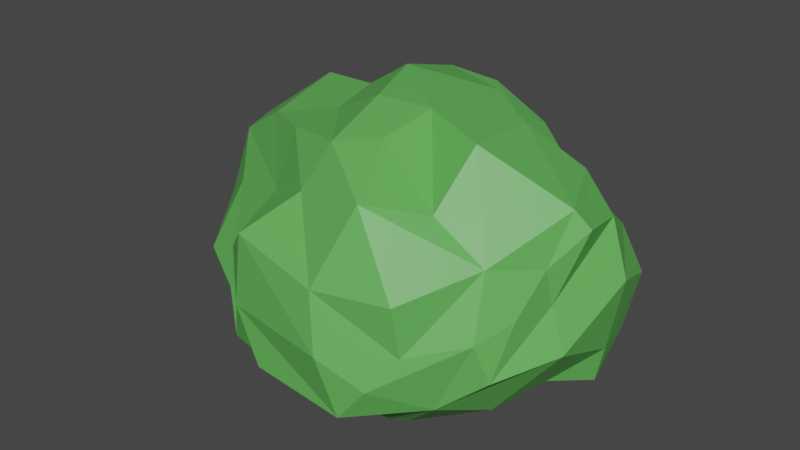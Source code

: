# Source: Bush3UV.blend  (saved by Blender 2.82.7; exported with 4.5.12 LTS)
import bpy
from mathutils import Matrix  # noqa: F401  (used for matrix-valued properties, if any)

bpy.ops.wm.read_factory_settings(use_empty=True)
scene = bpy.context.scene
scene.name = 'Scene'

# ---- collections
col_bush_3 = bpy.data.collections.new('Bush 3'); scene.collection.children.link(col_bush_3)

# ---- materials (node trees are filled in below, after node groups)
mat_material_001 = bpy.data.materials.new('Material.001')
mat_material_001.use_transparent_shadow = False

# ---- material node trees
mat_material_001.use_nodes = True; mat_material_001.node_tree.nodes.clear()
_N = mat_material_001.node_tree.nodes; _L = mat_material_001.node_tree.links
n0 = _N.new('ShaderNodeOutputMaterial'); n0.name = 'Material Output'; n0.location = (300, 300)
n1 = _N.new('ShaderNodeBsdfPrincipled'); n1.name = 'Principled BSDF'; n1.location = (10, 300)
n1.distribution = 'GGX'
n1.subsurface_method = 'BURLEY'
n1.inputs[0].default_value = (0.1154, 0.4571, 0.0918, 1.0)
n1.inputs[3].default_value = 1.45
n1.inputs[27].default_value = (0.0, 0.0, 0.0, 1.0)
n1.inputs[28].default_value = 1.0
_L.new(n1.outputs[0], n0.inputs[0])
n0.is_active_output = True

# ---- world
world_world = bpy.data.worlds.new('World'); scene.world = world_world
world_world.use_nodes = True; world_world.node_tree.nodes.clear()
_N = world_world.node_tree.nodes; _L = world_world.node_tree.links
n0 = _N.new('ShaderNodeOutputWorld'); n0.name = 'World Output'; n0.location = (300, 300)
n1 = _N.new('ShaderNodeBackground'); n1.name = 'Background'; n1.location = (10, 300)
n1.inputs[0].default_value = (0.05088, 0.05088, 0.05088, 1.0)
_L.new(n1.outputs[0], n0.inputs[0])
n0.is_active_output = True
world_world.color = (0.05088, 0.05088, 0.05088)
world_world.use_sun_shadow = False
world_world.sun_shadow_jitter_overblur = 0.0

# ---- meshes
me_sphere_011 = bpy.data.meshes.new('Sphere.011')
me_sphere_011.from_pydata([(-2.431, -1.408, 1.086), (-2.465, -1.296, 0.5256), (-3.196, -0.4169, 0.462), (-1.432, -0.1818, 2.396), (-1.888, -1.566, 1.468), (-1.808, -0.7224, 2.181), (-1.623, -1.518, 0.5363), (-2.879, -0.9076, 1.277), (-0.6221, -0.4939, 2.809), (-0.5553, -1.277, 1.744), (-0.5555, -1.146, 2.175), (-0.6067, -1.546, 0.4865), (-2.731, 0.3875, 1.741), (-2.646, 1.372, 1.075), (-3.514, 0.7572, 0.5205), (-3.251, 1.907, 0.3212), (-1.548, 0.539, 2.327), (-1.491, 1.102, 2.383), (-1.665, 0.2945, 2.347), (-1.398, 1.746, 1.511), (-1.351, 2.669, 1.103), (-2.249, 2.526, 0.6125), (-1.211, 2.751, 0.2807), (-1.115, 0.3769, 2.735), (-1.014, 1.577, 2.669), (-0.4138, 2.176, 1.959), (-0.1792, 2.876, 1.542), (-0.3482, 3.187, 0.3311), (-3.207, -1.264, -0.6626), (-3.825, -0.09175, -0.5831), (-2.821, -1.206, -1.424), (-2.888, -0.4685, -1.465), (-2.213, -1.513, -0.6336), (-2.311, -1.459, -1.8), (-2.644, -0.6291, -2.111), (-1.651, -1.601, -2.726), (-1.671, -0.4432, -3.29), (-0.3471, -1.532, -0.8613), (-0.5658, -1.548, -2.133), (-0.7113, -1.587, -2.596), (-0.865, -0.5369, -3.285), (-4.139, 0.6473, -0.4689), (-3.846, 1.742, -0.7382), (-3.402, 0.1578, -1.111), (-3.4, 1.089, -1.386), (-2.56, 2.691, -0.9714), (-1.41, 2.834, -0.6998), (-2.198, -0.09097, -1.941), (-2.043, 1.44, -1.996), (-1.32, 2.541, -1.677), (-1.517, 0.4927, -3.012), (-1.691, 0.9798, -2.895), (-0.7727, 3.259, -0.8606), (-0.668, 2.99, -1.893), (-0.3669, 0.8383, -3.173), (-0.4257, 1.679, -2.842), (-0.1636, 2.671, -2.493), (1.01, -0.6306, 2.849), (0.8737, -1.468, 1.531), (1.006, -0.9414, 1.95), (0.4954, -1.526, 0.1261), (1.433, -0.07871, 2.738), (1.249, -1.333, 1.509), (2.066, -0.4913, 1.978), (1.35, -1.471, 0.3821), (2.365, -0.9159, 0.9741), (2.787, 0.1013, 1.673), (3.307, 0.2587, 0.6537), (0.7433, 0.3507, 3.009), (0.5185, 1.272, 2.82), (0.8827, 2.453, 2.202), (0.4167, 2.937, 1.12), (0.5794, 3.168, 0.2243), (1.77, 0.4389, 2.383), (1.694, 1.266, 2.479), (2.582, 0.6957, 1.802), (2.442, 1.653, 1.395), (1.61, 2.239, 1.479), (3.063, 2.313, 0.224), (1.734, 3.071, 0.6973), (2.862, 0.9305, 1.229), (2.942, 1.516, 0.6505), (2.992, 0.9062, 0.5244), (3.308, 2.049, 0.1402), (0.9225, -1.518, -1.055), (0.9141, -1.419, -1.819), (0.769, -1.195, -2.588), (0.2954, -0.4353, -2.968), (1.792, -1.41, -0.7197), (2.468, -1.227, -1.663), (2.198, -0.5443, -2.166), (1.243, -0.4196, -2.462), (2.358, -0.9888, -0.1002), (3.275, -0.2623, -0.6347), (3.091, -0.9761, -0.7394), (3.117, -0.3258, -1.41), (0.7459, 3.094, -1.205), (0.9019, 2.238, -2.354), (0.7553, 2.504, -1.793), (0.5971, 0.8961, -3.257), (0.6794, 1.538, -3.076), (2.463, 2.326, -1.041), (1.619, 2.918, -0.697), (2.521, 0.5509, -1.764), (1.954, 1.902, -1.598), (1.342, 2.341, -1.387), (1.712, 0.1454, -2.762), (1.507, 1.409, -2.417), (3.49, 0.9786, -0.6574), (3.125, 1.855, -0.7817), (3.266, 0.631, -1.6), (2.941, 1.422, -1.437)], [], [(1, 0, 7, 2), (7, 0, 4, 5), (6, 4, 0, 1), (5, 4, 9, 10), (10, 8, 3, 5), (11, 9, 4, 6), (14, 12, 13, 15), (5, 3, 16, 18), (18, 16, 17, 19), (13, 12, 18, 19), (7, 5, 18, 12), (14, 2, 7, 12), (15, 13, 19, 21), (21, 19, 20, 22), (16, 3, 8, 23), (17, 16, 23, 24), (19, 17, 24, 25), (20, 19, 25, 26), (22, 20, 26, 27), (28, 1, 2, 29), (30, 28, 29, 31), (32, 6, 1, 28), (33, 32, 28, 30), (34, 33, 30, 31), (35, 33, 34, 36), (37, 11, 6, 32), (38, 37, 32, 33), (39, 38, 33, 35), (40, 39, 35, 36), (29, 2, 14, 41), (41, 14, 15, 42), (31, 29, 41, 43), (43, 41, 42, 44), (42, 15, 21, 45), (45, 21, 22, 46), (47, 34, 31, 43), (48, 47, 43, 44), (44, 42, 45, 48), (48, 45, 46, 49), (36, 34, 47, 50), (50, 47, 48, 51), (46, 22, 27, 52), (49, 46, 52, 53), (54, 40, 36, 50), (55, 54, 50, 51), (51, 48, 49, 55), (55, 49, 53, 56), (10, 9, 58, 59), (59, 57, 8, 10), (60, 58, 9, 11), (59, 58, 62, 63), (63, 61, 57, 59), (64, 62, 58, 60), (65, 63, 62, 64), (67, 66, 63, 65), (23, 8, 57, 68), (24, 23, 68, 69), (25, 24, 69, 70), (26, 25, 70, 71), (27, 26, 71, 72), (68, 57, 61, 73), (69, 68, 73, 74), (75, 73, 61, 63), (76, 74, 73, 75), (70, 69, 74, 76), (71, 70, 76, 77), (79, 77, 76, 78), (72, 71, 77, 79), (75, 63, 66, 80), (76, 75, 80, 81), (82, 80, 66, 67), (83, 81, 80, 82), (78, 76, 81, 83), (84, 60, 11, 37), (85, 84, 37, 38), (86, 85, 38, 39), (87, 86, 39, 40), (88, 64, 60, 84), (92, 65, 64, 88), (89, 88, 84, 85), (90, 89, 85, 86), (91, 90, 86, 87), (93, 67, 65, 92), (94, 92, 88, 89), (95, 93, 92, 94), (95, 94, 89, 90), (52, 27, 72, 96), (53, 52, 96, 98), (99, 87, 40, 54), (100, 99, 54, 55), (97, 100, 55, 56), (56, 53, 98, 97), (102, 79, 78, 101), (96, 72, 79, 102), (105, 102, 101, 104), (105, 104, 97, 98), (98, 96, 102, 105), (106, 103, 90, 91), (106, 91, 87, 99), (107, 104, 103, 106), (107, 106, 99, 100), (100, 97, 104, 107), (108, 82, 67, 93), (109, 83, 82, 108), (101, 78, 83, 109), (110, 108, 93, 95), (110, 95, 90, 103), (111, 109, 108, 110), (111, 110, 103, 104), (104, 101, 109, 111)])
_uv = me_sphere_011.uv_layers.new(name='UVMap')
_uv.uv.foreach_set('vector', [0.7682, 0.1127, 0.8163, 0.103, 0.8327, 0.146, 0.7627, 0.1881, 0.8327, 0.146, 0.8163, 0.103, 0.8491, 0.0895, 0.9103, 0.1619, 0.7691, 0.09359, 0.8491, 0.0895, 0.8163, 0.103, 0.7682, 0.1127, 0.9103, 0.1619, 0.8491, 0.0895, 0.8728, 0.1143, 0.9098, 0.1255, 0.9098, 0.1255, 0.9642, 0.1815, 0.9288, 0.2083, 0.9103, 0.1619, 0.2356, 0.5256, 0.1276, 0.5487, 0.1513, 0.5239, 0.2313, 0.528, 0.7677, 0.2889, 0.8725, 0.2572, 0.8154, 0.3417, 0.7506, 0.3876, 0.9103, 0.1619, 0.9288, 0.2083, 0.9229, 0.2702, 0.9246, 0.2492, 0.9246, 0.2492, 0.9229, 0.2702, 0.9277, 0.3186, 0.8528, 0.3738, 0.8154, 0.3417, 0.8725, 0.2572, 0.9246, 0.2492, 0.8528, 0.3738, 0.8327, 0.146, 0.9103, 0.1619, 0.9246, 0.2492, 0.8725, 0.2572, 0.7677, 0.2889, 0.7627, 0.1881, 0.8327, 0.146, 0.8725, 0.2572, 0.7506, 0.3876, 0.8154, 0.3417, 0.8528, 0.3738, 0.7757, 0.4408, 0.7757, 0.4408, 0.8528, 0.3738, 0.8178, 0.4531, 0.7472, 0.4601, 0.9229, 0.2702, 0.9288, 0.2083, 0.9642, 0.1815, 0.9579, 0.2563, 0.9277, 0.3186, 0.9229, 0.2702, 0.9579, 0.2563, 0.9522, 0.3593, 0.8528, 0.3738, 0.9277, 0.3186, 0.9522, 0.3593, 0.8913, 0.4107, 0.8178, 0.4531, 0.8528, 0.3738, 0.8913, 0.4107, 0.8555, 0.4708, 0.7472, 0.4601, 0.8178, 0.4531, 0.8555, 0.4708, 0.7515, 0.4976, 0.6662, 0.1154, 0.7682, 0.1127, 0.7627, 0.1881, 0.673, 0.2161, 0.6008, 0.1204, 0.6662, 0.1154, 0.673, 0.2161, 0.5973, 0.1837, 0.6687, 0.09403, 0.7691, 0.09359, 0.7682, 0.1127, 0.6662, 0.1154, 0.5685, 0.09867, 0.6687, 0.09403, 0.6662, 0.1154, 0.6008, 0.1204, 0.5419, 0.1699, 0.5685, 0.09867, 0.6008, 0.1204, 0.5973, 0.1837, 0.489, 0.08645, 0.5685, 0.09867, 0.5419, 0.1699, 0.4406, 0.1859, 0.6491, 0.09241, 0.7648, 0.09118, 0.7691, 0.09359, 0.6687, 0.09403, 0.54, 0.09102, 0.6491, 0.09241, 0.6687, 0.09403, 0.5685, 0.09867, 0.5002, 0.08765, 0.54, 0.09102, 0.5685, 0.09867, 0.489, 0.08645, 0.5594, 0.6123, 0.5002, 0.5221, 0.5114, 0.5209, 0.5598, 0.6203, 0.673, 0.2161, 0.7627, 0.1881, 0.7677, 0.2889, 0.6828, 0.2795, 0.6828, 0.2795, 0.7677, 0.2889, 0.7506, 0.3876, 0.6597, 0.3735, 0.5973, 0.1837, 0.673, 0.2161, 0.6828, 0.2795, 0.6277, 0.2375, 0.6277, 0.2375, 0.6828, 0.2795, 0.6597, 0.3735, 0.604, 0.3174, 0.6597, 0.3735, 0.7506, 0.3876, 0.7757, 0.4408, 0.6397, 0.455, 0.6397, 0.455, 0.7757, 0.4408, 0.7472, 0.4601, 0.663, 0.4673, 0.5564, 0.2161, 0.5419, 0.1699, 0.5973, 0.1837, 0.6277, 0.2375, 0.5517, 0.3476, 0.5564, 0.2161, 0.6277, 0.2375, 0.604, 0.3174, 0.604, 0.3174, 0.6597, 0.3735, 0.6397, 0.455, 0.5517, 0.3476, 0.5517, 0.3476, 0.6397, 0.455, 0.663, 0.4673, 0.5791, 0.4421, 0.4406, 0.1859, 0.5419, 0.1699, 0.5564, 0.2161, 0.4644, 0.2662, 0.4644, 0.2662, 0.5564, 0.2161, 0.5517, 0.3476, 0.4745, 0.3081, 0.663, 0.4673, 0.7472, 0.4601, 0.7515, 0.4976, 0.6492, 0.5038, 0.5791, 0.4421, 0.663, 0.4673, 0.6492, 0.5038, 0.5605, 0.4806, 0.4507, 0.2959, 0.441, 0.1778, 0.4406, 0.1859, 0.4644, 0.2662, 0.479, 0.3681, 0.4507, 0.2959, 0.4644, 0.2662, 0.4745, 0.3081, 0.4745, 0.3081, 0.5517, 0.3476, 0.5791, 0.4421, 0.479, 0.3681, 0.479, 0.3681, 0.5791, 0.4421, 0.5605, 0.4806, 0.509, 0.4532, 0.09063, 0.56, 0.1276, 0.5487, 0.1459, 0.5323, 0.1099, 0.5775, 0.1099, 0.5775, 0.0327, 0.6042, 0.03618, 0.616, 0.09063, 0.56, 0.7339, 0.09292, 0.8545, 0.09791, 0.8728, 0.1143, 0.7648, 0.09118, 0.1099, 0.5775, 0.1459, 0.5323, 0.1478, 0.5439, 0.1075, 0.6162, 0.1075, 0.6162, 0.04223, 0.6516, 0.0327, 0.6042, 0.1099, 0.5775, 0.2445, 0.532, 0.1478, 0.5439, 0.1459, 0.5323, 0.2665, 0.5274, 0.1937, 0.5797, 0.1075, 0.6162, 0.1478, 0.5439, 0.2445, 0.532, 0.2212, 0.6806, 0.1337, 0.6671, 0.1075, 0.6162, 0.1937, 0.5797, 0.9579, 0.2563, 0.9642, 0.1815, 0.9677, 0.1698, 0.9814, 0.254, 0.9522, 0.3593, 0.9579, 0.2563, 0.9814, 0.254, 0.9652, 0.3331, 0.8913, 0.4107, 0.9522, 0.3593, 0.9652, 0.3331, 0.9121, 0.4346, 0.1449, 0.9053, 0.1091, 0.8452, 0.08829, 0.869, 0.1812, 0.9105, 0.2489, 0.932, 0.1449, 0.9053, 0.1812, 0.9105, 0.2581, 0.9304, 0.019, 0.6885, 0.0327, 0.6042, 0.04223, 0.6516, 0.07274, 0.696, 0.03521, 0.7676, 0.019, 0.6885, 0.07274, 0.696, 0.06445, 0.767, 0.1226, 0.7181, 0.07274, 0.696, 0.04223, 0.6516, 0.1075, 0.6162, 0.1576, 0.8003, 0.06445, 0.767, 0.07274, 0.696, 0.1226, 0.7181, 0.08829, 0.869, 0.03521, 0.7676, 0.06445, 0.767, 0.1576, 0.8003, 0.1812, 0.9105, 0.08829, 0.869, 0.1576, 0.8003, 0.1504, 0.8506, 0.2175, 0.922, 0.1504, 0.8506, 0.1576, 0.8003, 0.2581, 0.857, 0.2581, 0.9304, 0.1812, 0.9105, 0.1504, 0.8506, 0.2175, 0.922, 0.1226, 0.7181, 0.1075, 0.6162, 0.1337, 0.6671, 0.1718, 0.7383, 0.1576, 0.8003, 0.1226, 0.7181, 0.1718, 0.7383, 0.2215, 0.7885, 0.2323, 0.7362, 0.1718, 0.7383, 0.1337, 0.6671, 0.2212, 0.6806, 0.2653, 0.8343, 0.2215, 0.7885, 0.1718, 0.7383, 0.2323, 0.7362, 0.2581, 0.857, 0.1576, 0.8003, 0.2215, 0.7885, 0.2653, 0.8343, 0.6325, 0.09357, 0.7339, 0.09292, 0.7648, 0.09118, 0.6491, 0.09241, 0.4335, 0.5365, 0.3679, 0.528, 0.3513, 0.5268, 0.4604, 0.5255, 0.4995, 0.5558, 0.4335, 0.5365, 0.4604, 0.5255, 0.5002, 0.5221, 0.5322, 0.621, 0.4995, 0.5558, 0.5002, 0.5221, 0.5594, 0.6123, 0.3391, 0.5373, 0.2445, 0.532, 0.2665, 0.5274, 0.3679, 0.528, 0.2859, 0.5735, 0.1937, 0.5797, 0.2445, 0.532, 0.3391, 0.5373, 0.4201, 0.553, 0.3391, 0.5373, 0.3679, 0.528, 0.4335, 0.5365, 0.4633, 0.6116, 0.4201, 0.553, 0.4335, 0.5365, 0.4995, 0.5558, 0.4887, 0.6223, 0.4633, 0.6116, 0.4995, 0.5558, 0.5322, 0.621, 0.3318, 0.6358, 0.2212, 0.6806, 0.1937, 0.5797, 0.2859, 0.5735, 0.3408, 0.5746, 0.2859, 0.5735, 0.3391, 0.5373, 0.4201, 0.553, 0.3984, 0.6304, 0.3318, 0.6358, 0.2859, 0.5735, 0.3408, 0.5746, 0.3984, 0.6304, 0.3408, 0.5746, 0.4201, 0.553, 0.4633, 0.6116, 0.3512, 0.9382, 0.2489, 0.932, 0.2581, 0.9304, 0.3808, 0.924, 0.4399, 0.9151, 0.3512, 0.9382, 0.3808, 0.924, 0.4313, 0.8734, 0.557, 0.7353, 0.5322, 0.621, 0.5594, 0.6123, 0.5497, 0.7303, 0.4589, 0.356, 0.4434, 0.3009, 0.4507, 0.2959, 0.479, 0.3681, 0.4795, 0.8505, 0.5415, 0.7904, 0.5214, 0.8025, 0.4914, 0.8877, 0.4914, 0.8877, 0.4399, 0.9151, 0.4313, 0.8734, 0.4795, 0.8505, 0.3372, 0.9089, 0.2175, 0.922, 0.2581, 0.857, 0.3667, 0.8581, 0.3808, 0.924, 0.2581, 0.9304, 0.2175, 0.922, 0.3372, 0.9089, 0.3964, 0.8593, 0.3372, 0.9089, 0.3667, 0.8581, 0.4145, 0.8216, 0.3964, 0.8593, 0.4145, 0.8216, 0.4795, 0.8505, 0.4313, 0.8734, 0.4313, 0.8734, 0.3808, 0.924, 0.3372, 0.9089, 0.3964, 0.8593, 0.5145, 0.6708, 0.4288, 0.7057, 0.4633, 0.6116, 0.4887, 0.6223, 0.5145, 0.6708, 0.4887, 0.6223, 0.5322, 0.621, 0.557, 0.7353, 0.4849, 0.7793, 0.4145, 0.8216, 0.4288, 0.7057, 0.5145, 0.6708, 0.4849, 0.7793, 0.5145, 0.6708, 0.557, 0.7353, 0.5415, 0.7904, 0.5415, 0.7904, 0.4795, 0.8505, 0.4145, 0.8216, 0.4849, 0.7793, 0.3338, 0.7424, 0.2323, 0.7362, 0.2212, 0.6806, 0.3318, 0.6358, 0.3445, 0.8177, 0.2653, 0.8343, 0.2323, 0.7362, 0.3338, 0.7424, 0.3667, 0.8581, 0.2581, 0.857, 0.2653, 0.8343, 0.3445, 0.8177, 0.4147, 0.7125, 0.3338, 0.7424, 0.3318, 0.6358, 0.3984, 0.6304, 0.4147, 0.7125, 0.3984, 0.6304, 0.4633, 0.6116, 0.4288, 0.7057, 0.4007, 0.7805, 0.3445, 0.8177, 0.3338, 0.7424, 0.4147, 0.7125, 0.4007, 0.7805, 0.4147, 0.7125, 0.4288, 0.7057, 0.4145, 0.8216, 0.4145, 0.8216, 0.3667, 0.8581, 0.3445, 0.8177, 0.4007, 0.7805])
me_sphere_011.materials.append(mat_material_001)
me_sphere_011.remesh_voxel_size = 0.9
me_sphere_011.use_remesh_fix_poles = True
me_sphere_011.use_remesh_preserve_attributes = False
me_sphere_011.use_mirror_vertex_groups = False
me_sphere_011.update()

# ---- objects
ob_busk_002 = bpy.data.objects.new('Busk.002', me_sphere_011)

# ---- transforms, parenting, visibility, modifiers, constraints
ob_busk_002.location = (0.0, 0.0, 1.8)
ob_busk_002.rotation_euler = (1.571, -0.0, 0.0)
ob_busk_002.lineart.crease_threshold = 0.0

# ---- collection membership
col_bush_3.objects.link(ob_busk_002)

# ---- scene / render settings (as saved in the file)
scene.frame_start = 1; scene.frame_end = 250; scene.frame_set(1)
scene.render.engine = 'BLENDER_EEVEE_NEXT'
scene.cycles.use_denoising = False
scene.cycles.samples = 128
scene.cycles.sampling_pattern = 'TABULATED_SOBOL'
scene.cycles.use_adaptive_sampling = False
scene.cycles.use_light_tree = False
scene.view_settings.view_transform = 'Filmic'
bpy.context.view_layer.update()

# ---- added for rendering (the .blend has no active camera and no usable light): camera, sun
cam_auto = bpy.data.cameras.new('AutoCamera')
cam_auto.lens = 50.0
cam_auto.sensor_width = 36.0
cam_auto.clip_end = 1000.0
ob_auto_camera = bpy.data.objects.new('AutoCamera', cam_auto)
scene.collection.objects.link(ob_auto_camera)
ob_auto_camera.location = (9.87407, -12.0974, 10.7877)
ob_auto_camera.rotation_euler = (1.09748, -7.21219e-08, 0.694738)
scene.camera = ob_auto_camera
light_auto_sun = bpy.data.lights.new('AutoSun', 'SUN')
light_auto_sun.energy = 3.0
light_auto_sun.angle = 0.0523599
ob_auto_sun = bpy.data.objects.new('AutoSun', light_auto_sun)
scene.collection.objects.link(ob_auto_sun)
ob_auto_sun.rotation_euler = (0.872665, 0.174533, 0.523599)
bpy.context.view_layer.update()
